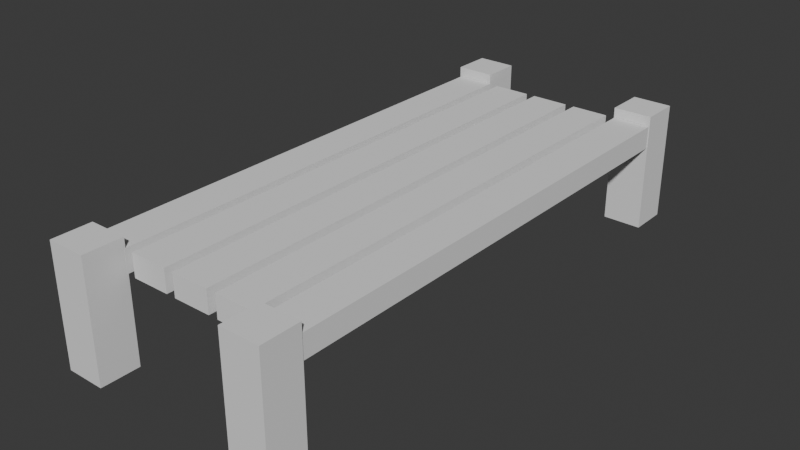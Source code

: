 # Source: bench.blend  (saved by Blender 4.4.32; exported with 4.5.12 LTS)
import bpy
from mathutils import Matrix  # noqa: F401  (used for matrix-valued properties, if any)

bpy.ops.wm.read_factory_settings(use_empty=True)
scene = bpy.context.scene
scene.name = 'Scene'

# ---- collections
col_collection = bpy.data.collections.new('Collection'); scene.collection.children.link(col_collection)

# ---- world
world_world = bpy.data.worlds.new('World'); scene.world = world_world
world_world.use_nodes = True; world_world.node_tree.nodes.clear()
_N = world_world.node_tree.nodes; _L = world_world.node_tree.links
n0 = _N.new('ShaderNodeOutputWorld'); n0.name = 'World Output'; n0.location = (300, 300)
n1 = _N.new('ShaderNodeBackground'); n1.name = 'Background'; n1.location = (10, 300)
n1.inputs[0].default_value = (0.05088, 0.05088, 0.05088, 1.0)
_L.new(n1.outputs[0], n0.inputs[0])
n0.is_active_output = True
world_world.color = (0.05088, 0.05088, 0.05088)
world_world.use_sun_shadow = False
world_world.sun_shadow_jitter_overblur = 0.0

# ---- meshes
me_cube = bpy.data.meshes.new('Cube')
me_cube.from_pydata([(-1.0, -1.0, -1.0), (-1.0, -1.0, 0.2174), (-1.0, 1.0, -1.0), (-1.0, 1.0, 0.2174), (1.0, -1.0, -1.0), (1.0, -1.0, 0.2174), (1.0, 1.0, -1.0), (1.0, 1.0, 0.2174)], [], [(0, 1, 3, 2), (2, 3, 7, 6), (6, 7, 5, 4), (4, 5, 1, 0), (2, 6, 4, 0), (7, 3, 1, 5)])
_k = set([(0, 1), (0, 2), (0, 4), (1, 3), (1, 5), (2, 3), (2, 6), (3, 7), (4, 5), (4, 6), (5, 7), (6, 7)])
me_cube.attributes.new('sharp_edge', 'BOOLEAN', 'EDGE').data.foreach_set('value', [ (min(e.vertices), max(e.vertices)) in _k for e in me_cube.edges])
_uv = me_cube.uv_layers.new(name='UVMap')
_uv.uv.foreach_set('vector', [0.2688, 0.739, 0.2688, 0.6663, 0.3884, 0.6663, 0.3884, 0.739, 0.9961, 0.2559, 0.9233, 0.2559, 0.9233, 0.1364, 0.9961, 0.1364, 0.08959, 0.003906, 0.1624, 0.003906, 0.1624, 0.1235, 0.08959, 0.1235, 0.08959, 0.1235, 0.1624, 0.1235, 0.1624, 0.243, 0.08959, 0.243, 0.8247, 0.7858, 0.7052, 0.7858, 0.7052, 0.6663, 0.8247, 0.6663, 0.487, 0.9183, 0.487, 0.7987, 0.6066, 0.7987, 0.6066, 0.9183])
me_cube.update()
me_cube_001 = bpy.data.meshes.new('Cube.001')
me_cube_001.from_pydata([(-1.0, -1.0, -1.0), (-1.0, -1.0, 0.2174), (-1.0, 1.0, -1.0), (-1.0, 1.0, 0.2174), (1.0, -1.0, -1.0), (1.0, -1.0, 0.2174), (1.0, 1.0, -1.0), (1.0, 1.0, 0.2174)], [], [(0, 1, 3, 2), (2, 3, 7, 6), (6, 7, 5, 4), (4, 5, 1, 0), (2, 6, 4, 0), (7, 3, 1, 5)])
_k = set([(0, 1), (0, 2), (0, 4), (1, 3), (1, 5), (2, 3), (2, 6), (3, 7), (4, 5), (4, 6), (5, 7), (6, 7)])
me_cube_001.attributes.new('sharp_edge', 'BOOLEAN', 'EDGE').data.foreach_set('value', [ (min(e.vertices), max(e.vertices)) in _k for e in me_cube_001.edges])
_uv = me_cube_001.uv_layers.new(name='UVMap')
_uv.uv.foreach_set('vector', [0.6066, 0.7858, 0.5338, 0.7858, 0.5338, 0.6663, 0.6066, 0.6663, 0.9922, 0.3884, 0.9194, 0.3884, 0.9194, 0.2688, 0.9922, 0.2688, 0.1753, 0.003906, 0.2481, 0.003906, 0.2481, 0.1235, 0.1753, 0.1235, 0.1753, 0.1235, 0.2481, 0.1235, 0.2481, 0.243, 0.1753, 0.243, 0.7858, 0.6534, 0.6663, 0.6534, 0.6663, 0.5338, 0.7858, 0.5338, 0.7052, 0.9183, 0.7052, 0.7987, 0.8247, 0.7987, 0.8247, 0.9183])
me_cube_001.update()
me_cube_002 = bpy.data.meshes.new('Cube.002')
me_cube_002.from_pydata([(-1.0, -1.0, -1.0), (-1.0, -1.0, 0.2174), (-1.0, 1.0, -1.0), (-1.0, 1.0, 0.2174), (1.0, -1.0, -1.0), (1.0, -1.0, 0.2174), (1.0, 1.0, -1.0), (1.0, 1.0, 0.2174)], [], [(0, 1, 3, 2), (2, 3, 7, 6), (6, 7, 5, 4), (4, 5, 1, 0), (2, 6, 4, 0), (7, 3, 1, 5)])
_k = set([(0, 1), (0, 2), (0, 4), (1, 3), (1, 5), (2, 3), (2, 6), (3, 7), (4, 5), (4, 6), (5, 7), (6, 7)])
me_cube_002.attributes.new('sharp_edge', 'BOOLEAN', 'EDGE').data.foreach_set('value', [ (min(e.vertices), max(e.vertices)) in _k for e in me_cube_002.edges])
_uv = me_cube_002.uv_layers.new(name='UVMap')
_uv.uv.foreach_set('vector', [0.4741, 0.7858, 0.4013, 0.7858, 0.4013, 0.6663, 0.4741, 0.6663, 0.9961, 0.1235, 0.9233, 0.1235, 0.9233, 0.003906, 0.9961, 0.003906, 0.003906, 0.003906, 0.07668, 0.003906, 0.07668, 0.1235, 0.003906, 0.1235, 0.003906, 0.1235, 0.07668, 0.1235, 0.07668, 0.243, 0.003906, 0.243, 0.7858, 0.5209, 0.6663, 0.5209, 0.6663, 0.4013, 0.7858, 0.4013, 0.9104, 0.2559, 0.7908, 0.2559, 0.7908, 0.1364, 0.9104, 0.1364])
me_cube_002.update()
me_cube_003 = bpy.data.meshes.new('Cube.003')
me_cube_003.from_pydata([(-1.0, -1.0, -1.0), (-1.0, -1.0, 0.2174), (-1.0, 1.0, -1.0), (-1.0, 1.0, 0.2174), (1.0, -1.0, -1.0), (1.0, -1.0, 0.2174), (1.0, 1.0, -1.0), (1.0, 1.0, 0.2174)], [], [(0, 1, 3, 2), (2, 3, 7, 6), (6, 7, 5, 4), (4, 5, 1, 0), (2, 6, 4, 0), (7, 3, 1, 5)])
_k = set([(0, 1), (0, 2), (0, 4), (1, 3), (1, 5), (2, 3), (2, 6), (3, 7), (4, 5), (4, 6), (5, 7), (6, 7)])
me_cube_003.attributes.new('sharp_edge', 'BOOLEAN', 'EDGE').data.foreach_set('value', [ (min(e.vertices), max(e.vertices)) in _k for e in me_cube_003.edges])
_uv = me_cube_003.uv_layers.new(name='UVMap')
_uv.uv.foreach_set('vector', [0.6923, 0.7858, 0.6195, 0.7858, 0.6195, 0.6663, 0.6923, 0.6663, 0.9104, 0.9183, 0.8376, 0.9183, 0.8376, 0.7987, 0.9104, 0.7987, 0.243, 0.2559, 0.243, 0.3287, 0.1235, 0.3287, 0.1235, 0.2559, 0.1235, 0.2559, 0.1235, 0.3287, 0.003906, 0.3287, 0.003906, 0.2559, 0.9065, 0.3884, 0.7869, 0.3884, 0.7869, 0.2688, 0.9065, 0.2688, 0.9104, 0.1235, 0.7908, 0.1235, 0.7908, 0.003906, 0.9104, 0.003906])
me_cube_003.update()
me_cube_004 = bpy.data.meshes.new('Cube.004')
me_cube_004.from_pydata([(-1.0, -1.0, -1.0), (-1.0, -1.0, 1.0), (-1.0, 1.0, -1.0), (-1.0, 1.0, 1.0), (1.0, -1.0, -1.0), (1.0, -1.0, 1.0), (1.0, 1.0, -1.0), (1.0, 1.0, 1.0), (-3.5, -1.0, -1.0), (-3.5, -1.0, 1.0), (-3.5, 1.0, -1.0), (-3.5, 1.0, 1.0), (-1.5, -1.0, -1.0), (-1.5, -1.0, 1.0), (-1.5, 1.0, -1.0), (-1.5, 1.0, 1.0), (-6.0, -1.0, -1.0), (-6.0, -1.0, 1.0), (-6.0, 1.0, -1.0), (-6.0, 1.0, 1.0), (-4.0, -1.0, -1.0), (-4.0, -1.0, 1.0), (-4.0, 1.0, -1.0), (-4.0, 1.0, 1.0), (-8.5, -1.0, -1.0), (-8.5, -1.0, 1.0), (-8.5, 1.0, -1.0), (-8.5, 1.0, 1.0), (-6.5, -1.0, -1.0), (-6.5, -1.0, 1.0), (-6.5, 1.0, -1.0), (-6.5, 1.0, 1.0), (-11.0, -1.0, -1.0), (-11.0, -1.0, 1.0), (-11.0, 1.0, -1.0), (-11.0, 1.0, 1.0), (-9.0, -1.0, -1.0), (-9.0, -1.0, 1.0), (-9.0, 1.0, -1.0), (-9.0, 1.0, 1.0)], [], [(0, 1, 3, 2), (2, 3, 7, 6), (6, 7, 5, 4), (4, 5, 1, 0), (2, 6, 4, 0), (7, 3, 1, 5), (8, 9, 11, 10), (10, 11, 15, 14), (14, 15, 13, 12), (12, 13, 9, 8), (10, 14, 12, 8), (15, 11, 9, 13), (16, 17, 19, 18), (18, 19, 23, 22), (22, 23, 21, 20), (20, 21, 17, 16), (18, 22, 20, 16), (23, 19, 17, 21), (24, 25, 27, 26), (26, 27, 31, 30), (30, 31, 29, 28), (28, 29, 25, 24), (26, 30, 28, 24), (31, 27, 25, 29), (32, 33, 35, 34), (34, 35, 39, 38), (38, 39, 37, 36), (36, 37, 33, 32), (34, 38, 36, 32), (39, 35, 33, 37)])
_k = set([(0, 1), (0, 2), (0, 4), (1, 3), (1, 5), (2, 3), (2, 6), (3, 7), (4, 5), (4, 6), (5, 7), (6, 7), (8, 9), (8, 10), (8, 12), (9, 11), (9, 13), (10, 11), (10, 14), (11, 15), (12, 13), (12, 14), (13, 15), (14, 15), (16, 17), (16, 18), (16, 20), (17, 19), (17, 21), (18, 19), (18, 22), (19, 23), (20, 21), (20, 22), (21, 23), (22, 23), (24, 25), (24, 26), (24, 28), (25, 27), (25, 29), (26, 27), (26, 30), (27, 31), (28, 29), (28, 30), (29, 31), (30, 31), (32, 33), (32, 34), (32, 36), (33, 35), (33, 37), (34, 35), (34, 38), (35, 39), (36, 37), (36, 38), (37, 39), (38, 39)])
me_cube_004.attributes.new('sharp_edge', 'BOOLEAN', 'EDGE').data.foreach_set('value', [ (min(e.vertices), max(e.vertices)) in _k for e in me_cube_004.edges])
_uv = me_cube_004.uv_layers.new(name='UVMap')
_uv.uv.foreach_set('vector', [0.1364, 0.7987, 0.2559, 0.7987, 0.2559, 0.9183, 0.1364, 0.9183, 0.8376, 0.7858, 0.8376, 0.6663, 0.9572, 0.6663, 0.9572, 0.7858, 0.4013, 0.5209, 0.4013, 0.4013, 0.5209, 0.4013, 0.5209, 0.5209, 0.6534, 0.5209, 0.5338, 0.5209, 0.5338, 0.4013, 0.6534, 0.4013, 0.9183, 0.6534, 0.7987, 0.6534, 0.7987, 0.5338, 0.9183, 0.5338, 0.522, 0.2688, 0.6416, 0.2688, 0.6416, 0.3884, 0.522, 0.3884, 0.3755, 0.3884, 0.2559, 0.3884, 0.2559, 0.2688, 0.3755, 0.2688, 0.3884, 0.4013, 0.3884, 0.5209, 0.2688, 0.5209, 0.2688, 0.4013, 0.513, 0.2559, 0.3934, 0.2559, 0.3934, 0.1364, 0.513, 0.1364, 0.003906, 0.3416, 0.1235, 0.3416, 0.1235, 0.4612, 0.003906, 0.4612, 0.3934, 0.1235, 0.3934, 0.003906, 0.513, 0.003906, 0.513, 0.1235, 0.774, 0.3884, 0.6545, 0.3884, 0.6545, 0.2688, 0.774, 0.2688, 0.1364, 0.7858, 0.1364, 0.6663, 0.2559, 0.6663, 0.2559, 0.7858, 0.2559, 0.5209, 0.1364, 0.5209, 0.1364, 0.4013, 0.2559, 0.4013, 0.6455, 0.2559, 0.5259, 0.2559, 0.5259, 0.1364, 0.6455, 0.1364, 0.003906, 0.9183, 0.003906, 0.7987, 0.1235, 0.7987, 0.1235, 0.9183, 0.3895, 0.3884, 0.3895, 0.2688, 0.5091, 0.2688, 0.5091, 0.3884, 0.7779, 0.2559, 0.6584, 0.2559, 0.6584, 0.1364, 0.7779, 0.1364, 0.5209, 0.6534, 0.4013, 0.6534, 0.4013, 0.5338, 0.5209, 0.5338, 0.7987, 0.5209, 0.7987, 0.4013, 0.9183, 0.4013, 0.9183, 0.5209, 0.261, 0.1235, 0.261, 0.003906, 0.3805, 0.003906, 0.3805, 0.1235, 0.2688, 0.5338, 0.3884, 0.5338, 0.3884, 0.6534, 0.2688, 0.6534, 0.1235, 0.6066, 0.1235, 0.7261, 0.003906, 0.7261, 0.003906, 0.6066, 0.6534, 0.6534, 0.5338, 0.6534, 0.5338, 0.5338, 0.6534, 0.5338, 0.1235, 0.5937, 0.003906, 0.5937, 0.003906, 0.4741, 0.1235, 0.4741, 0.2559, 0.5338, 0.2559, 0.6534, 0.1364, 0.6534, 0.1364, 0.5338, 0.261, 0.2559, 0.261, 0.1364, 0.3805, 0.1364, 0.3805, 0.2559, 0.6455, 0.003906, 0.6455, 0.1235, 0.5259, 0.1235, 0.5259, 0.003906, 0.7779, 0.003906, 0.7779, 0.1235, 0.6584, 0.1235, 0.6584, 0.003906, 0.2688, 0.9183, 0.2688, 0.7987, 0.3884, 0.7987, 0.3884, 0.9183])
me_cube_004.update()

# ---- objects
ob_cube = bpy.data.objects.new('Cube', me_cube)
ob_cube_001 = bpy.data.objects.new('Cube.001', me_cube_001)
ob_cube_002 = bpy.data.objects.new('Cube.002', me_cube_002)
ob_cube_003 = bpy.data.objects.new('Cube.003', me_cube_003)
ob_cube_004 = bpy.data.objects.new('Cube.004', me_cube_004)

# ---- transforms, parenting, visibility, modifiers, constraints
ob_cube.location = (-0.4869, -0.9719, 0.0)
ob_cube.scale = (0.07373, 0.07373, 0.3686)
ob_cube_001.location = (-0.4869, 0.9752, 0.0)
ob_cube_001.scale = (0.07373, 0.07373, 0.3686)
ob_cube_002.location = (-1.198, 0.9752, 0.0)
ob_cube_002.scale = (0.07373, 0.07373, 0.3686)
ob_cube_003.location = (-1.198, -0.9719, 0.0)
ob_cube_003.scale = (0.07373, 0.07373, 0.3686)
ob_cube_004.location = (-0.4869, -0.001229, 0.0)
ob_cube_004.scale = (0.07077, 0.9013, 0.04232)

# ---- collection membership
col_collection.objects.link(ob_cube)
col_collection.objects.link(ob_cube_001)
col_collection.objects.link(ob_cube_002)
col_collection.objects.link(ob_cube_003)
col_collection.objects.link(ob_cube_004)

# ---- scene / render settings (as saved in the file)
scene.frame_start = 1; scene.frame_end = 250; scene.frame_set(1)
scene.render.engine = 'BLENDER_EEVEE_NEXT'
bpy.context.view_layer.update()

# ---- added for rendering (the .blend has no active camera and no usable light): camera, sun
cam_auto = bpy.data.cameras.new('AutoCamera')
cam_auto.lens = 50.0
cam_auto.sensor_width = 36.0
cam_auto.clip_end = 1000.0
ob_auto_camera = bpy.data.objects.new('AutoCamera', cam_auto)
scene.collection.objects.link(ob_auto_camera)
ob_auto_camera.location = (1.2928, -2.56043, 1.56379)
ob_auto_camera.rotation_euler = (1.09748, -7.21219e-08, 0.694738)
scene.camera = ob_auto_camera
light_auto_sun = bpy.data.lights.new('AutoSun', 'SUN')
light_auto_sun.energy = 3.0
light_auto_sun.angle = 0.0523599
ob_auto_sun = bpy.data.objects.new('AutoSun', light_auto_sun)
scene.collection.objects.link(ob_auto_sun)
ob_auto_sun.rotation_euler = (0.872665, 0.174533, 0.523599)
bpy.context.view_layer.update()
